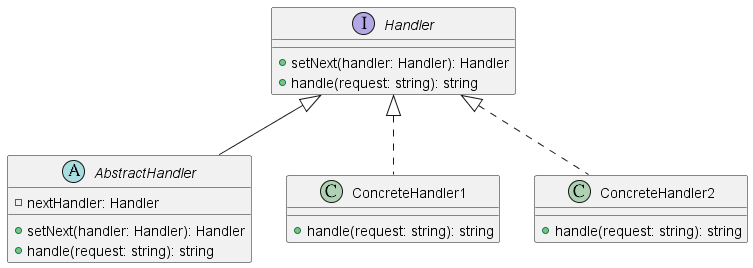

The diagram above was rendered by PlantUML. Its source (embedded in the PNG):
@startuml ChainOfResponsibilityClass0

interface Handler {
  + setNext(handler: Handler): Handler
  + handle(request: string): string
}

abstract class AbstractHandler {
  - nextHandler: Handler
  + setNext(handler: Handler): Handler
  + handle(request: string): string
}

class ConcreteHandler1 {
  + handle(request: string): string
}

class ConcreteHandler2 {
  + handle(request: string): string
}

Handler <|-- AbstractHandler
Handler <|.. ConcreteHandler1
Handler <|.. ConcreteHandler2

@enduml